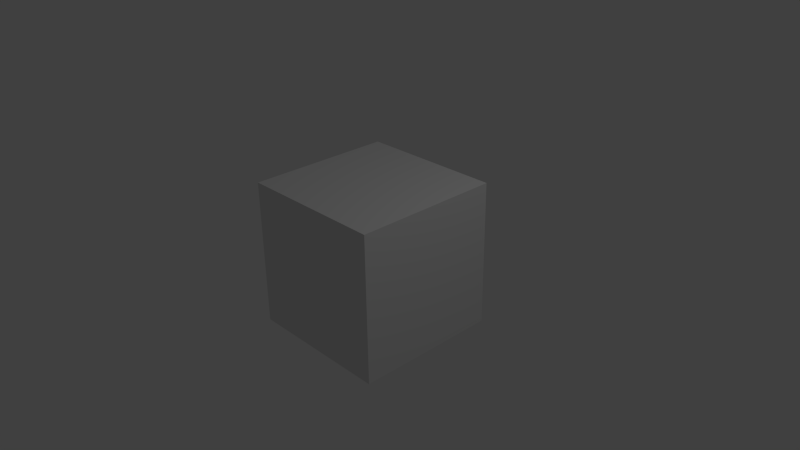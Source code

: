 # Source: rail_normals.blend  (saved by Blender 2.72.0; exported with 4.5.12 LTS)
import bpy
from mathutils import Matrix  # noqa: F401  (used for matrix-valued properties, if any)

bpy.ops.wm.read_factory_settings(use_empty=True)
scene = bpy.context.scene
scene.name = 'Scene'

# ---- collections
col_collection_1 = bpy.data.collections.new('Collection 1'); scene.collection.children.link(col_collection_1)

# ---- materials (node trees are filled in below, after node groups)
mat_material = bpy.data.materials.new('Material')
mat_material.alpha_threshold = 0.0
mat_material.use_transparent_shadow = False
mat_material.roughness = 0.5
mat_material.line_color = (0.0, 0.0, 0.0, 1.0)

# ---- material node trees

# ---- world
world_world = bpy.data.worlds.new('World'); scene.world = world_world
world_world.color = (0.05088, 0.05088, 0.05088)
world_world.use_sun_shadow = False
world_world.sun_shadow_jitter_overblur = 0.0
world_world.cycles.sampling_method = 'MANUAL'
world_world.cycles.sample_map_resolution = 256

# ---- cameras
cam_camera = bpy.data.cameras.new('Camera')
cam_camera.clip_end = 100.0
cam_camera.lens = 35.0
cam_camera.sensor_width = 32.0
cam_camera.sensor_height = 18.0
cam_camera.ortho_scale = 7.314
cam_camera.dof.focus_distance = 0.0
cam_camera.dof.aperture_fstop = 128.0

# ---- lights
light_lamp = bpy.data.lights.new('Lamp', 'POINT')
light_lamp.transmission_factor = 0.0
light_lamp.cutoff_distance = 30.0
light_lamp.energy = 100.0
light_lamp.shadow_buffer_clip_start = 1.001
light_lamp.shadow_soft_size = 0.1
light_lamp.shadow_maximum_resolution = 0.006
light_lamp.use_absolute_resolution = True
light_lamp.cycles.use_multiple_importance_sampling = False

# ---- meshes
me_cube = bpy.data.meshes.new('Cube')
me_cube.from_pydata([(1.0, 1.0, -1.0), (1.0, -1.0, -1.0), (-1.0, -1.0, -1.0), (-1.0, 1.0, -1.0), (1.0, 1.0, 1.0), (1.0, -1.0, 1.0), (-1.0, -1.0, 1.0), (-1.0, 1.0, 1.0)], [], [(0, 1, 2, 3), (4, 7, 6, 5), (0, 4, 5, 1), (1, 5, 6, 2), (2, 6, 7, 3), (4, 0, 3, 7)])
me_cube.materials.append(mat_material)
me_cube.use_remesh_preserve_volume = False
me_cube.use_remesh_preserve_attributes = False
me_cube.use_mirror_vertex_groups = False
me_cube.update()

# ---- objects
ob_cube = bpy.data.objects.new('Cube', me_cube)
ob_lamp = bpy.data.objects.new('Lamp', light_lamp)
ob_camera = bpy.data.objects.new('Camera', cam_camera)

# ---- transforms, parenting, visibility, modifiers, constraints
ob_cube.location = (0.0, 0.0, 0.0)
ob_cube.lock_rotations_4d = False
ob_cube.empty_display_type = 'ARROWS'
ob_cube.lineart.crease_threshold = 0.0
ob_lamp.location = (4.076, 1.005, 5.904)
ob_lamp.rotation_euler = (0.6503, 0.05522, 1.866)
ob_lamp.lock_rotations_4d = False
ob_lamp.empty_display_type = 'ARROWS'
ob_lamp.color = (0.0, 0.0, 0.0, 0.0)
ob_lamp.lineart.crease_threshold = 0.0
ob_camera.location = (7.481, -6.508, 5.344)
ob_camera.rotation_euler = (1.109, 0.01082, 0.8149)
ob_camera.lock_rotations_4d = False
ob_camera.empty_display_type = 'ARROWS'
ob_camera.color = (0.0, 0.0, 0.0, 0.0)
ob_camera.display_type = 'WIRE'
ob_camera.lineart.crease_threshold = 0.0

# ---- collection membership
col_collection_1.objects.link(ob_cube)
col_collection_1.objects.link(ob_lamp)
col_collection_1.objects.link(ob_camera)

# ---- scene / render settings (as saved in the file)
scene.camera = ob_camera
scene.frame_start = 1; scene.frame_end = 250; scene.frame_set(1)
scene.render.engine = 'BLENDER_EEVEE_NEXT'
scene.render.resolution_percentage = 50
scene.render.dither_intensity = 0.0
scene.cycles.use_denoising = False
scene.cycles.samples = 10
scene.cycles.sampling_pattern = 'TABULATED_SOBOL'
scene.cycles.light_sampling_threshold = 0.0
scene.cycles.use_adaptive_sampling = False
scene.cycles.use_light_tree = False
scene.cycles.blur_glossy = 0.0
scene.cycles.pixel_filter_type = 'GAUSSIAN'
scene.cycles.sample_clamp_indirect = 0.0
scene.view_settings.view_transform = 'Standard'
bpy.context.view_layer.update()
